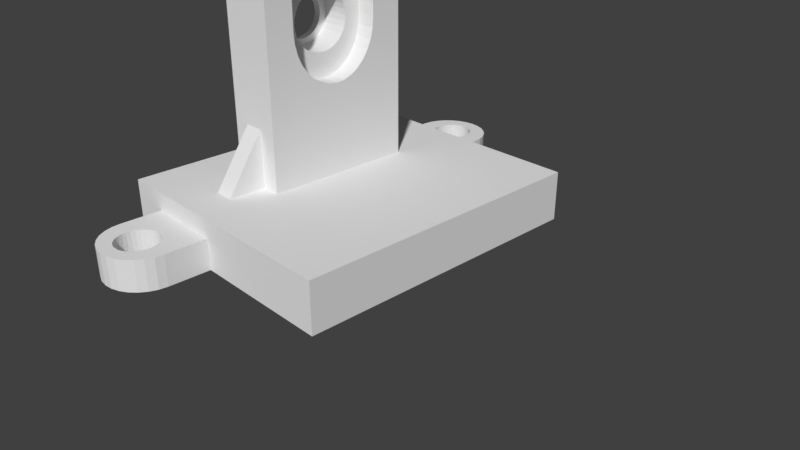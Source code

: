 # Source: 15.30.blend  (saved by Blender 2.79.0; exported with 4.5.12 LTS)
import bpy
from mathutils import Matrix  # noqa: F401  (used for matrix-valued properties, if any)

bpy.ops.wm.read_factory_settings(use_empty=True)
scene = bpy.context.scene
scene.name = 'Scene'

# ---- collections
col_collection_1 = bpy.data.collections.new('Collection 1'); scene.collection.children.link(col_collection_1)

# ---- materials (node trees are filled in below, after node groups)
mat_material = bpy.data.materials.new('Material')
mat_material.alpha_threshold = 0.0
mat_material.use_transparent_shadow = False
mat_material.roughness = 0.5
mat_material.line_color = (0.0, 0.0, 0.0, 1.0)

# ---- material node trees

# ---- world
world_world = bpy.data.worlds.new('World'); scene.world = world_world
world_world.color = (0.05088, 0.05088, 0.05088)
world_world.use_sun_shadow = False
world_world.sun_shadow_jitter_overblur = 0.0
world_world.cycles.sampling_method = 'MANUAL'

# ---- cameras
cam_camera = bpy.data.cameras.new('Camera')
cam_camera.clip_end = 100.0
cam_camera.lens = 35.0
cam_camera.sensor_width = 32.0
cam_camera.sensor_height = 18.0
cam_camera.ortho_scale = 7.314
cam_camera.dof.focus_distance = 0.0
cam_camera.dof.aperture_fstop = 128.0

# ---- meshes
me_cube = bpy.data.meshes.new('Cube')
me_cube.from_pydata([(-0.5618, 0.1852, 6.748), (-0.5625, 0.1814, 6.517), (-0.5633, 0.1703, 6.295), (-0.5639, 0.1522, 6.09), (-0.5645, 0.1279, 5.91), (-0.565, 0.09832, 5.763), (-0.5654, 0.06453, 5.654), (-0.5656, 0.02787, 5.586), (-0.5657, -0.01025, 5.563), (-0.5656, -0.04838, 5.586), (-0.5654, -0.08503, 5.654), (-0.565, -0.1188, 5.763), (-0.5645, -0.1484, 5.91), (-0.5639, -0.1727, 6.09), (-0.5633, -0.1908, 6.295), (-0.5625, -0.2019, 6.517), (-0.5618, -0.2057, 6.748), (-0.561, -0.2019, 6.979), (-0.5603, -0.1908, 7.201), (-0.5596, -0.1727, 7.406), (-0.559, -0.1484, 7.585), (-0.5586, -0.1188, 7.733), (-0.5582, -0.08503, 7.842), (-0.558, -0.04838, 7.91), (-0.5579, -0.01025, 7.932), (-0.558, 0.02787, 7.91), (-0.5582, 0.06453, 7.842), (-0.5586, 0.09832, 7.733), (-0.559, 0.1279, 7.585), (-0.5596, 0.1522, 7.406), (-0.5603, 0.1703, 7.201), (-0.561, 0.1814, 6.979), (-0.75, -0.875, -1.0), (-0.75, -1.0, -1.0), (-1.0, -1.0, -1.0), (-1.0, -0.875, -1.0), (-0.75, -0.75, -1.0), (-1.0, -0.75, -1.0), (-0.6112, -0.875, -1.0), (-0.6112, -1.0, -1.0), (-0.75, -1.0, -0.75), (-1.0, -1.0, -0.75), (-1.0, -0.875, -0.75), (-0.75, -0.5, -1.0), (-1.0, -0.5, -1.0), (-0.6112, -0.75, -1.0), (-1.0, -0.75, -0.75), (-0.5, -0.875, -1.0), (-0.5, -1.0, -1.0), (-0.5, -1.162, -1.0), (-0.5231, -1.164, -1.0), (-0.5475, -1.172, -1.0), (-0.57, -1.185, -1.0), (-0.5897, -1.203, -1.0), (-0.6059, -1.224, -1.0), (-0.6179, -1.248, -1.0), (-0.6254, -1.274, -1.0), (-0.6279, -1.302, -1.0), (-0.6254, -1.329, -1.0), (-0.6179, -1.355, -1.0), (-0.6059, -1.379, -1.0), (-0.5897, -1.4, -1.0), (-0.57, -1.418, -1.0), (-0.5475, -1.431, -1.0), (-0.5231, -1.439, -1.0), (-0.5, -1.441, -1.0), (-0.5, -1.529, -1.0), (-0.5, -1.529, -1.0), (-0.5556, -1.523, -1.0), (-0.6085, -1.504, -1.0), (-0.6559, -1.474, -1.0), (-0.6955, -1.434, -1.0), (-0.7252, -1.386, -1.0), (-0.7437, -1.333, -1.0), (-0.75, -1.276, -1.0), (-0.75, -1.276, -0.75), (-0.75, -1.0, -0.5), (-1.0, -1.0, -0.5), (-1.0, -0.875, -0.5), (-0.75, -0.25, -1.0), (-1.0, -0.25, -1.0), (-0.6112, -0.5, -1.0), (-1.0, -0.5, -0.75), (-0.5, -0.75, -1.0), (-1.0, -0.75, -0.5), (-0.4465, -0.875, -1.0), (-0.4465, -1.0, -1.0), (-0.3716, -1.0, -1.0), (-0.25, -1.0, -1.0), (-0.25, -1.276, -1.0), (-0.2563, -1.333, -1.0), (-0.2748, -1.386, -1.0), (-0.3045, -1.434, -1.0), (-0.3441, -1.474, -1.0), (-0.3915, -1.504, -1.0), (-0.4444, -1.523, -1.0), (-0.5, -1.529, -1.0), (-0.4978, -1.441, -1.0), (-0.4724, -1.439, -1.0), (-0.448, -1.431, -1.0), (-0.4255, -1.418, -1.0), (-0.4058, -1.4, -1.0), (-0.3896, -1.379, -1.0), (-0.3776, -1.355, -1.0), (-0.3702, -1.329, -1.0), (-0.3677, -1.302, -1.0), (-0.3702, -1.274, -1.0), (-0.3776, -1.248, -1.0), (-0.3896, -1.224, -1.0), (-0.4058, -1.203, -1.0), (-0.4255, -1.185, -1.0), (-0.448, -1.172, -1.0), (-0.4724, -1.164, -1.0), (-0.4978, -1.162, -1.0), (-0.5, -1.162, 0.25), (-0.5231, -1.164, 0.25), (-0.5475, -1.172, 0.25), (-0.57, -1.185, 0.25), (-0.5897, -1.203, 0.25), (-0.6059, -1.224, 0.25), (-0.6179, -1.248, 0.25), (-0.6254, -1.274, 0.25), (-0.6279, -1.302, 0.25), (-0.6254, -1.329, 0.25), (-0.6179, -1.355, 0.25), (-0.6059, -1.379, 0.25), (-0.5897, -1.4, 0.25), (-0.57, -1.418, 0.25), (-0.5475, -1.431, 0.25), (-0.5231, -1.439, 0.25), (-0.5, -1.529, -0.75), (-0.5556, -1.523, -0.75), (-0.5, -1.529, -0.75), (-0.6085, -1.504, -0.75), (-0.6559, -1.474, -0.75), (-0.6955, -1.434, -0.75), (-0.7252, -1.386, -0.75), (-0.7437, -1.333, -0.75), (-0.75, -1.276, -0.5), (-0.75, -1.0, -0.25), (-1.0, -1.0, -0.25), (-1.0, -0.875, -0.25), (-0.75, 2.533e-07, -1.0), (-1.0, 2.98e-07, -1.0), (-0.6112, -0.25, -1.0), (-1.0, -0.25, -0.75), (-0.5, -0.5, -1.0), (-1.0, -0.5, -0.5), (-0.4465, -0.75, -1.0), (-1.0, -0.75, -0.25), (-0.3716, -0.875, -1.0), (-0.25, -0.875, -1.0), (-0.25, -1.0, -0.75), (-0.25, -1.276, -0.75), (-0.2563, -1.333, -0.75), (-0.2748, -1.386, -0.75), (-0.3045, -1.434, -0.75), (-0.3441, -1.474, -0.75), (-0.3915, -1.504, -0.75), (-0.4444, -1.523, -0.75), (-0.5, -1.529, -0.75), (-0.4978, -1.441, 0.25), (-0.4724, -1.439, 0.25), (-0.448, -1.431, 0.25), (-0.4255, -1.418, 0.25), (-0.4058, -1.4, 0.25), (-0.3896, -1.379, 0.25), (-0.3776, -1.355, 0.25), (-0.3702, -1.329, 0.25), (-0.3677, -1.302, 0.25), (-0.3702, -1.274, 0.25), (-0.3776, -1.248, 0.25), (-0.3896, -1.224, 0.25), (-0.4058, -1.203, 0.25), (-0.4255, -1.185, 0.25), (-0.448, -1.172, 0.25), (-0.4724, -1.164, 0.25), (-0.4978, -1.162, 0.25), (-0.5, -1.0, 0.25), (-0.6112, -1.0, 0.25), (-0.75, -1.0, 0.25), (-0.75, -1.276, 0.25), (-0.7437, -1.333, 0.25), (-0.7252, -1.386, 0.25), (-0.6955, -1.434, 0.25), (-0.6559, -1.474, 0.25), (-0.6085, -1.504, 0.25), (-0.5556, -1.523, 0.25), (-0.5, -1.529, 0.25), (-0.5, -1.529, 0.25), (-0.5, -1.441, 0.25), (-0.5556, -1.523, -0.5), (-0.5, -1.529, -0.5), (-0.6085, -1.504, -0.5), (-0.6559, -1.474, -0.5), (-0.6955, -1.434, -0.5), (-0.7252, -1.386, -0.5), (-0.7437, -1.333, -0.5), (-0.75, -1.276, -0.25), (-0.75, -1.0, 0.0), (-1.0, -1.0, 0.0), (-1.0, -0.875, 0.0), (-0.75, 0.25, -1.0), (-1.0, 0.25, -1.0), (-0.6112, 2.285e-07, -1.0), (-1.0, 2.831e-07, -0.75), (-0.5, -0.25, -1.0), (-1.0, -0.25, -0.5), (-0.4465, -0.5, -1.0), (-1.0, -0.5, -0.25), (-0.3716, -0.75, -1.0), (-1.0, -0.75, 0.0), (-0.25, -0.75, -1.0), (7.451e-09, -0.875, -1.0), (0.0, -1.0, -1.0), (-7.451e-08, -1.0, -0.75), (-0.25, -1.0, -0.5), (-0.25, -1.276, -0.5), (-0.2563, -1.333, -0.5), (-0.2748, -1.386, -0.5), (-0.3045, -1.434, -0.5), (-0.3441, -1.474, -0.5), (-0.3915, -1.504, -0.5), (-0.4444, -1.523, -0.5), (-0.5, -1.529, -0.5), (-0.25, -1.0, 0.25), (-0.3716, -1.0, 0.25), (-0.4465, -1.0, 0.25), (-0.5, -1.529, 0.25), (-0.4444, -1.523, 0.25), (-0.3915, -1.504, 0.25), (-0.3441, -1.474, 0.25), (-0.3045, -1.434, 0.25), (-0.2748, -1.386, 0.25), (-0.2563, -1.333, 0.25), (-0.25, -1.276, 0.25), (-0.5, -1.0, 0.5), (-0.6112, -1.0, 0.5), (-0.75, -1.0, 0.5), (-0.75, -1.276, 0.0), (-0.7437, -1.333, 0.0), (-0.7252, -1.386, 0.0), (-0.6955, -1.434, 0.0), (-0.6559, -1.474, 0.0), (-0.6085, -1.504, 0.0), (-0.5556, -1.523, 0.0), (-0.5, -1.529, 0.0), (-0.5, -1.529, 0.0), (-0.5, -1.529, -0.5), (-0.5556, -1.523, -0.25), (-0.5, -1.529, -0.25), (-0.6085, -1.504, -0.25), (-0.6559, -1.474, -0.25), (-0.6955, -1.434, -0.25), (-0.7252, -1.386, -0.25), (-0.7437, -1.333, -0.25), (-1.0, -1.0, 0.25), (-1.0, -0.875, 0.25), (-0.75, 0.5, -1.0), (-1.0, 0.5, -1.0), (-0.6112, 0.25, -1.0), (-1.0, 0.25, -0.75), (-0.5, 2.086e-07, -1.0), (-1.0, 2.682e-07, -0.5), (-0.4465, -0.25, -1.0), (-1.0, -0.25, -0.25), (-0.3716, -0.5, -1.0), (-1.0, -0.5, 0.0), (-1.0, -0.75, 0.25), (-0.25, -0.5, -1.0), (1.49e-08, -0.75, -1.0), (0.25, -0.875, -1.0), (0.25, -1.0, -1.0), (0.25, -1.0, -0.75), (-1.49e-07, -1.0, -0.5), (-0.25, -1.0, -0.25), (-0.25, -1.276, -0.25), (-0.2563, -1.333, -0.25), (-0.2748, -1.386, -0.25), (-0.3045, -1.434, -0.25), (-0.3441, -1.474, -0.25), (-0.3915, -1.504, -0.25), (-0.4444, -1.523, -0.25), (-0.5, -1.529, -0.25), (-0.25, -1.0, 0.0), (-0.25, -1.276, 0.0), (-0.25, -1.0, 0.5), (-0.3716, -1.0, 0.5), (-0.4465, -1.0, 0.5), (-0.5, -1.529, 0.0), (-0.4444, -1.523, 0.0), (-0.3915, -1.504, 0.0), (-0.3441, -1.474, 0.0), (-0.3045, -1.434, 0.0), (-0.2748, -1.386, 0.0), (-0.2563, -1.333, 0.0), (-0.5, -1.0, 0.75), (-0.6112, -1.0, 0.75), (-0.75, -1.0, 0.75), (-1.0, -1.0, 0.5), (-0.5, -1.529, -0.25), (-1.0, -0.875, 0.5), (-0.75, 0.75, -1.0), (-1.0, 0.75, -1.0), (-0.6112, 0.5, -1.0), (-1.0, 0.5, -0.75), (-0.5, 0.25, -1.0), (-1.0, 0.25, -0.5), (-0.4465, 1.991e-07, -1.0), (-1.0, 2.533e-07, -0.25), (-0.3716, -0.25, -1.0), (-1.0, -0.25, 0.0), (-1.0, -0.5, 0.25), (-1.0, -0.75, 0.5), (-0.25, -0.25, -1.0), (2.98e-08, -0.5, -1.0), (0.25, -0.75, -1.0), (0.5, -0.875, -1.0), (0.5, -1.0, -1.0), (0.5, -1.0, -0.75), (0.25, -1.0, -0.5), (-2.235e-07, -1.0, -0.25), (-2.98e-07, -1.0, 0.0), (-3.576e-07, -1.0, 0.25), (-4.172e-07, -1.0, 0.5), (-0.25, -1.0, 0.75), (-0.3716, -1.0, 0.75), (-0.4465, -1.0, 0.75), (-0.5, -1.0, 1.0), (-0.6112, -1.0, 1.0), (-0.75, -1.0, 1.0), (-1.0, -1.0, 0.75), (-1.0, -0.875, 0.75), (-0.75, 1.0, -1.0), (-1.0, 1.0, -1.0), (-0.6112, 0.75, -1.0), (-1.0, 0.75, -0.75), (-0.5, 0.5, -1.0), (-1.0, 0.5, -0.5), (-0.4465, 0.25, -1.0), (-1.0, 0.25, -0.25), (-0.3716, 1.857e-07, -1.0), (-1.0, 2.384e-07, 0.0), (-1.0, -0.25, 0.25), (-1.0, -0.5, 0.5), (-1.0, -0.75, 0.75), (-0.25, 1.639e-07, -1.0), (4.47e-08, -0.25, -1.0), (0.25, -0.5, -1.0), (0.5, -0.75, -1.0), (0.6068, -0.875, -1.0), (0.6068, -1.0, -1.0), (0.6068, -1.0, -0.75), (0.5, -1.0, -0.5), (0.25, -1.0, -0.25), (0.25, -1.0, 0.0), (0.25, -1.0, 0.25), (0.25, -1.0, 0.5), (-4.768e-07, -1.0, 0.75), (-0.25, -1.0, 1.0), (-0.3716, -1.0, 1.0), (-0.4465, -1.0, 1.0), (-0.5, -0.875, 1.0), (-0.6112, -0.875, 1.0), (-0.75, -0.875, 1.0), (-1.0, -1.0, 1.0), (-1.0, -0.875, 1.0), (-0.75, 1.0, -0.75), (-1.0, 1.0, -0.75), (-0.6112, 1.0, -1.0), (-0.5, 0.75, -1.0), (-1.0, 0.75, -0.5), (-0.4465, 0.5, -1.0), (-1.0, 0.5, -0.25), (-0.3716, 0.25, -1.0), (-1.0, 0.25, 0.0), (-1.0, 2.235e-07, 0.25), (-1.0, -0.25, 0.5), (-1.0, -0.5, 0.75), (-1.0, -0.75, 1.0), (-0.25, 0.25, -1.0), (5.96e-08, 1.192e-07, -1.0), (0.25, -0.25, -1.0), (0.5, -0.5, -1.0), (0.6068, -0.75, -1.0), (0.6683, -0.875, -1.0), (0.6683, -1.0, -1.0), (0.6683, -1.0, -0.75), (0.6068, -1.0, -0.5), (0.5, -1.0, -0.25), (0.5, -1.0, 0.0), (0.5, -1.0, 0.25), (0.5, -1.0, 0.5), (0.25, -1.0, 0.75), (-5.364e-07, -1.0, 1.0), (-0.25, -0.875, 1.0), (-0.3716, -0.875, 1.0), (-0.4465, -0.875, 1.0), (-0.5, -0.75, 1.0), (-0.6112, -0.75, 1.0), (-0.75, -0.75, 1.0), (-0.75, 1.0, -0.5), (-1.0, 1.0, -0.5), (-0.6112, 1.0, -0.75), (-0.5, 1.0, -1.0), (-0.4465, 0.75, -1.0), (-1.0, 0.75, -0.25), (-0.3716, 0.5, -1.0), (-1.0, 0.5, 0.0), (-1.0, 0.25, 0.25), (-1.0, 2.086e-07, 0.5), (-1.0, -0.25, 0.75), (-1.0, -0.5, 1.0), (-0.25, 0.5, -1.0), (8.941e-08, 0.25, -1.0), (0.25, 7.451e-08, -1.0), (0.5, -0.25, -1.0), (0.6068, -0.5, -1.0), (0.6683, -0.75, -1.0), (0.6683, -0.875, -0.75), (0.6683, -1.0, -0.5), (0.6068, -1.0, -0.25), (0.6068, -1.0, 0.0), (0.6068, -1.0, 0.25), (0.6068, -1.0, 0.5), (0.5, -1.0, 0.75), (0.25, -1.0, 1.0), (-4.88e-07, -0.875, 1.0), (-0.25, -0.75, 1.0), (-0.3716, -0.75, 1.0), (-0.4465, -0.75, 1.0), (-0.5, -0.5, 1.0), (-0.6112, -0.5, 1.0), (-0.75, -0.5, 1.0), (-0.75, 1.0, -0.25), (-1.0, 1.0, -0.25), (-0.6112, 1.0, -0.5), (-0.5, 1.0, -0.75), (-0.4465, 1.0, -1.0), (-0.3716, 0.75, -1.0), (-1.0, 0.75, 0.0), (-1.0, 0.5, 0.25), (-1.0, 0.25, 0.5), (-1.0, 1.937e-07, 0.75), (-1.0, -0.25, 1.0), (-0.25, 0.75, -1.0), (1.192e-07, 0.5, -1.0), (0.25, 0.25, -1.0), (0.5, 2.98e-08, -1.0), (0.6068, -0.25, -1.0), (0.6683, -0.5, -1.0), (0.6683, -0.75, -0.75), (0.6683, -0.875, -0.5), (0.6683, -1.0, -0.25), (0.6683, -1.0, 0.0), (0.6683, -1.0, 0.25), (0.6683, -1.0, 0.5), (0.6068, -1.0, 0.75), (0.5, -1.0, 1.0), (0.25, -0.875, 1.0), (-4.396e-07, -0.75, 1.0), (-0.25, -0.5, 1.0), (-0.3716, -0.5, 1.0), (-0.3716, -0.75, 1.003), (-0.4465, -0.75, 1.003), (-0.5, -0.75, 1.003), (-0.5, -0.5, 3.286), (-0.6112, -0.5, 3.286), (-0.6112, -0.25, 1.0), (-0.75, -0.25, 1.0), (-0.75, 1.0, 0.0), (-1.0, 1.0, 0.0), (-0.6112, 1.0, -0.25), (-0.5, 1.0, -0.5), (-0.4465, 1.0, -0.75), (-0.3716, 1.0, -1.0), (-1.0, 0.75, 0.25), (-1.0, 0.5, 0.5), (-1.0, 0.25, 0.75), (-1.0, 1.788e-07, 1.0), (-0.25, 1.0, -1.0), (1.49e-07, 0.75, -1.0), (0.25, 0.5, -1.0), (0.5, 0.25, -1.0), (0.6068, -1.49e-08, -1.0), (0.6683, -0.25, -1.0), (0.6683, -0.5, -0.75), (0.6683, -0.75, -0.5), (0.6683, -0.875, -0.25), (0.6683, -0.875, 0.0), (0.6683, -0.875, 0.25), (0.6683, -0.875, 0.5), (0.6683, -1.0, 0.75), (0.6068, -1.0, 1.0), (0.5, -0.875, 1.0), (0.25, -0.75, 1.0), (-3.427e-07, -0.5, 1.0), (-0.25, -0.5, 3.286), (-0.3716, -0.5, 3.286), (-0.4465, -0.5, 3.286), (-0.6112, -0.25, 3.286), (-0.5, -0.5, 9.782), (-0.6112, -0.5, 9.782), (-0.6112, 3.977e-08, 1.0), (-0.75, 8.941e-08, 1.0), (-0.75, 1.0, 0.25), (-1.0, 1.0, 0.25), (-0.6112, 1.0, 0.0), (-0.5, 1.0, -0.25), (-0.4465, 1.0, -0.5), (-0.3716, 1.0, -0.75), (-1.0, 0.75, 0.5), (-1.0, 0.5, 0.75), (-1.0, 0.25, 1.0), (-0.25, 1.0, -0.75), (1.788e-07, 1.0, -1.0), (0.25, 0.75, -1.0), (0.5, 0.5, -1.0), (0.6068, 0.25, -1.0), (0.6683, -5.96e-08, -1.0), (0.6683, -0.25, -0.75), (0.6683, -0.5, -0.5), (0.6683, -0.75, -0.25), (0.6683, -0.75, 0.0), (0.6683, -0.75, 0.25), (0.6683, -0.75, 0.5), (0.6683, -0.875, 0.75), (0.6683, -1.0, 1.0), (0.6068, -0.875, 1.0), (0.5, -0.75, 1.0), (0.25, -0.5, 1.0), (-2.459e-07, -0.25, 1.0), (-0.25, -0.25, 1.0), (-0.25, -0.25, 3.286), (-0.25, -0.5, 9.782), (-0.3716, -0.5, 9.782), (-0.4465, -0.5, 9.782), (-0.6112, 3.977e-08, 3.286), (-0.6112, -0.25, 9.782), (-0.5, -0.25, 9.782), (-0.6112, 0.25, 1.0), (-0.75, 0.25, 1.0), (-0.75, 1.0, 0.5), (-1.0, 1.0, 0.5), (-0.6112, 1.0, 0.25), (-0.5, 1.0, 0.0), (-0.4465, 1.0, -0.25), (-0.3716, 1.0, -0.5), (-1.0, 0.75, 0.75), (-1.0, 0.5, 1.0), (-0.25, 1.0, -0.5), (1.937e-07, 1.0, -0.75), (0.25, 1.0, -1.0), (0.5, 0.75, -1.0), (0.6068, 0.5, -1.0), (0.6683, 0.25, -1.0), (0.6683, -1.192e-07, -0.75), (0.6683, -0.25, -0.5), (0.6683, -0.5, -0.25), (0.6683, -0.5, 0.0), (0.6683, -0.5, 0.25), (0.6683, -0.5, 0.5), (0.6683, -0.75, 0.75), (0.6683, -0.875, 1.0), (0.6068, -0.75, 1.0), (0.5, -0.5, 1.0), (0.25, -0.25, 1.0), (-1.49e-07, -1.788e-07, 1.0), (-0.25, -8.941e-08, 1.0), (-0.25, -8.941e-08, 3.286), (-0.25, -0.25, 5.415), (-0.25, -0.2622, 5.521), (-0.25, -0.2901, 5.893), (-0.25, -0.3073, 6.297), (-0.25, -0.3131, 6.718), (-0.25, -0.3131, 6.718), (-0.25, -0.3131, 6.718), (-0.25, -0.3131, 9.782), (-0.3716, -0.3131, 9.782), (-0.3792, -0.25, 9.782), (-0.4465, -0.25, 9.782), (-0.3792, -0.3131, 9.782), (-0.6112, 0.25, 3.286), (-0.6112, 3.977e-08, 9.782), (-0.5, 0.0, 9.782), (-0.6112, 0.5, 1.0), (-0.75, 0.5, 1.0), (-0.75, 1.0, 0.75), (-1.0, 1.0, 0.75), (-0.6112, 1.0, 0.5), (-0.5, 1.0, 0.25), (-0.4465, 1.0, 0.0), (-0.3716, 1.0, -0.25), (-1.0, 0.75, 1.0), (-0.25, 1.0, -0.25), (2.086e-07, 1.0, -0.5), (0.25, 1.0, -0.75), (0.5, 1.0, -1.0), (0.6068, 0.75, -1.0), (0.6683, 0.5, -1.0), (0.6683, 0.25, -0.75), (0.6683, -1.788e-07, -0.5), (0.6683, -0.25, -0.25), (0.6683, -0.25, 0.0), (0.6683, -0.25, 0.25), (0.6683, -0.25, 0.5), (0.6683, -0.5, 0.75), (0.6683, -0.75, 1.0), (0.6068, -0.5, 1.0), (0.5, -0.25, 1.0), (0.25, -2.682e-07, 1.0), (-5.215e-08, 0.25, 1.0), (-0.25, 0.25, 1.0), (-0.25, 0.25, 3.286), (-0.25, -8.941e-08, 4.57), (-0.25, -0.01028, 4.563), (-0.25, -0.01096, 4.563), (-0.25, -0.0699, 4.604), (-0.25, -0.1266, 4.727), (-0.25, -0.1788, 4.926), (-0.25, -0.2246, 5.194), (-0.3792, -4.321e-08, 9.782), (-0.4465, -1.912e-08, 9.782), (-0.6112, 0.5, 3.286), (-0.6112, 0.25, 9.782), (-0.5, 0.25, 9.782), (-0.6112, 0.75, 1.0), (-0.75, 0.75, 1.0), (-0.75, 1.0, 1.0), (-1.0, 1.0, 1.0), (-0.6112, 1.0, 0.75), (-0.5, 1.0, 0.5), (-0.4465, 1.0, 0.25), (-0.3716, 1.0, 0.0), (-0.25, 1.0, 0.0), (2.235e-07, 1.0, -0.25), (0.25, 1.0, -0.5), (0.5, 1.0, -0.75), (0.6068, 1.0, -1.0), (0.6683, 0.75, -1.0), (0.6683, 0.5, -0.75), (0.6683, 0.25, -0.5), (0.6683, -2.384e-07, -0.25), (0.6683, -2.98e-07, 0.0), (0.6683, -3.576e-07, 0.25), (0.6683, -4.172e-07, 0.5), (0.6683, -0.25, 0.75), (0.6683, -0.5, 1.0), (0.6068, -0.25, 1.0), (0.5, -3.576e-07, 1.0), (0.25, 0.25, 1.0), (4.47e-08, 0.5, 1.0), (-0.25, 0.5, 1.0), (-0.25, 0.5, 3.286), (-0.25, 0.25, 5.642), (-0.25, 0.2409, 5.521), (-0.25, 0.2033, 5.194), (-0.25, 0.1576, 4.926), (-0.25, 0.1053, 4.727), (-0.25, 0.04865, 4.604), (-0.3792, 0.25, 9.782), (-0.4465, 0.25, 9.782), (-0.5, 0.5, 1.0), (-0.5, 0.5, 3.286), (-0.6112, 0.5, 9.782), (-0.5, 0.5, 9.782), (-0.5, 0.75, 1.0), (-0.6112, 1.0, 1.0), (-0.5, 1.0, 0.75), (-0.4465, 1.0, 0.5), (-0.3716, 1.0, 0.25), (-0.25, 1.0, 0.25), (2.384e-07, 1.0, 0.0), (0.25, 1.0, -0.25), (0.5, 1.0, -0.5), (0.6068, 1.0, -0.75), (0.6683, 1.0, -1.0), (0.6683, 0.75, -0.75), (0.6683, 0.5, -0.5), (0.6683, 0.25, -0.25), (0.6683, 0.25, 0.0), (0.6683, 0.25, 0.25), (0.6683, 0.25, 0.5), (0.6683, -4.768e-07, 0.75), (0.6683, -0.25, 1.0), (0.6068, -4.47e-07, 1.0), (0.5, 0.25, 1.0), (0.25, 0.5, 1.0), (1.416e-07, 0.75, 1.0), (-0.25, 0.75, 1.0), (-0.3716, 0.5, 1.0), (-0.3716, 0.5, 3.286), (-0.25, 0.5, 9.782), (-0.25, 0.2918, 9.782), (-0.25, 0.2918, 6.718), (-0.25, 0.2918, 6.718), (-0.25, 0.2918, 6.718), (-0.25, 0.286, 6.297), (-0.25, 0.2688, 5.893), (-0.3716, 0.5, 9.782), (-0.4465, 0.5, 9.782), (-0.3792, 0.2918, 9.782), (-0.3716, 0.2918, 9.782), (-0.4465, 0.5, 1.0), (-0.4465, 0.5, 3.286), (-0.4465, 0.75, 1.0), (-0.5, 1.0, 1.0), (-0.4465, 1.0, 0.75), (-0.3716, 1.0, 0.5), (-0.25, 1.0, 0.5), (2.384e-07, 1.0, 0.25), (0.25, 1.0, 0.0), (0.5, 1.0, -0.25), (0.6068, 1.0, -0.5), (0.6683, 1.0, -0.75), (0.6683, 0.75, -0.5), (0.6683, 0.5, -0.25), (0.6683, 0.5, 0.0), (0.6683, 0.5, 0.25), (0.6683, 0.5, 0.5), (0.6683, 0.25, 0.75), (0.6683, -5.364e-07, 1.0), (0.6068, 0.25, 1.0), (0.5, 0.5, 1.0), (0.25, 0.75, 1.0), (2.384e-07, 1.0, 1.0), (-0.25, 1.0, 1.0), (-0.3716, 0.75, 1.0), (-0.4465, 1.0, 1.0), (-0.3716, 1.0, 0.75), (-0.25, 1.0, 0.75), (2.384e-07, 1.0, 0.5), (0.25, 1.0, 0.25), (0.5, 1.0, 0.0), (0.6068, 1.0, -0.25), (0.6683, 1.0, -0.5), (0.6683, 0.75, -0.25), (0.6683, 0.75, 0.0), (0.6683, 0.75, 0.25), (0.6683, 0.75, 0.5), (0.6683, 0.5, 0.75), (0.6683, 0.25, 1.0), (0.6068, 0.5, 1.0), (0.5, 0.75, 1.0), (0.25, 1.0, 1.0), (2.384e-07, 1.0, 0.75), (-0.3716, 1.0, 1.0), (0.25, 1.0, 0.5), (0.5, 1.0, 0.25), (0.6068, 1.0, 0.0), (0.6683, 1.0, -0.25), (0.6683, 1.0, 0.0), (0.6683, 1.0, 0.25), (0.6683, 1.0, 0.5), (0.6683, 0.75, 0.75), (0.6683, 0.5, 1.0), (0.6068, 0.75, 1.0), (0.5, 1.0, 1.0), (0.25, 1.0, 0.75), (0.5, 1.0, 0.5), (0.6068, 1.0, 0.25), (0.6068, 1.0, 0.5), (0.6683, 1.0, 0.75), (0.6683, 0.75, 1.0), (0.6068, 1.0, 1.0), (0.5, 1.0, 0.75), (0.6068, 1.0, 0.75), (0.6683, 1.0, 1.0), (-0.2484, 0.9962, -1.0), (-0.4984, 0.9962, -1.0), (-0.4984, 1.158, -1.0), (-0.4753, 1.161, -1.0), (-0.4509, 1.169, -1.0), (-0.4284, 1.181, -1.0), (-0.4087, 1.199, -1.0), (-0.3925, 1.22, -1.0), (-0.3805, 1.244, -1.0), (-0.3731, 1.27, -1.0), (-0.3706, 1.298, -1.0), (-0.3731, 1.325, -1.0), (-0.3805, 1.351, -1.0), (-0.3925, 1.375, -1.0), (-0.4087, 1.397, -1.0), (-0.4284, 1.414, -1.0), (-0.4509, 1.427, -1.0), (-0.4753, 1.435, -1.0), (-0.4984, 1.437, -1.0), (-0.4984, 1.526, -1.0), (-0.4984, 1.526, -1.0), (-0.4428, 1.519, -1.0), (-0.39, 1.501, -1.0), (-0.3426, 1.47, -1.0), (-0.303, 1.43, -1.0), (-0.2732, 1.382, -1.0), (-0.2547, 1.329, -1.0), (-0.2484, 1.272, -1.0), (-0.2484, 0.9962, -0.75), (-0.2484, 1.272, -0.75), (-0.7484, 0.9962, -1.0), (-0.7484, 1.272, -1.0), (-0.7422, 1.329, -1.0), (-0.7237, 1.382, -1.0), (-0.6939, 1.43, -1.0), (-0.6543, 1.47, -1.0), (-0.6069, 1.501, -1.0), (-0.5541, 1.519, -1.0), (-0.4984, 1.526, -1.0), (-0.5007, 1.438, -1.0), (-0.5261, 1.435, -1.0), (-0.5505, 1.427, -1.0), (-0.573, 1.414, -1.0), (-0.5927, 1.397, -1.0), (-0.6089, 1.375, -1.0), (-0.6209, 1.351, -1.0), (-0.6283, 1.325, -1.0), (-0.6308, 1.298, -1.0), (-0.6283, 1.27, -1.0), (-0.6209, 1.244, -1.0), (-0.6089, 1.22, -1.0), (-0.5927, 1.199, -1.0), (-0.573, 1.181, -1.0), (-0.5505, 1.169, -1.0), (-0.5261, 1.161, -1.0), (-0.5007, 1.158, -1.0), (-0.4984, 1.158, 0.25), (-0.4753, 1.161, 0.25), (-0.4509, 1.169, 0.25), (-0.4284, 1.181, 0.25), (-0.4087, 1.199, 0.25), (-0.3925, 1.22, 0.25), (-0.3805, 1.244, 0.25), (-0.3731, 1.27, 0.25), (-0.3706, 1.298, 0.25), (-0.3731, 1.325, 0.25), (-0.3805, 1.351, 0.25), (-0.3925, 1.375, 0.25), (-0.4087, 1.397, 0.25), (-0.4284, 1.414, 0.25), (-0.4509, 1.427, 0.25), (-0.4753, 1.435, 0.25), (-0.4984, 1.526, -0.75), (-0.4428, 1.519, -0.75), (-0.4984, 1.526, -0.75), (-0.39, 1.501, -0.75), (-0.3426, 1.47, -0.75), (-0.303, 1.43, -0.75), (-0.2732, 1.382, -0.75), (-0.2547, 1.329, -0.75), (-0.2484, 0.9962, -0.5), (-0.2484, 1.272, -0.5), (-0.7484, 0.9962, -0.75), (-0.7484, 1.272, -0.75), (-0.7422, 1.329, -0.75), (-0.7237, 1.382, -0.75), (-0.6939, 1.43, -0.75), (-0.6543, 1.47, -0.75), (-0.6069, 1.501, -0.75), (-0.5541, 1.519, -0.75), (-0.4984, 1.526, -0.75), (-0.5007, 1.438, 0.25), (-0.5261, 1.435, 0.25), (-0.5505, 1.427, 0.25), (-0.573, 1.414, 0.25), (-0.5927, 1.397, 0.25), (-0.6089, 1.375, 0.25), (-0.6209, 1.351, 0.25), (-0.6283, 1.325, 0.25), (-0.6308, 1.298, 0.25), (-0.6283, 1.27, 0.25), (-0.6209, 1.244, 0.25), (-0.6089, 1.22, 0.25), (-0.5927, 1.199, 0.25), (-0.573, 1.181, 0.25), (-0.5505, 1.169, 0.25), (-0.5261, 1.161, 0.25), (-0.5007, 1.158, 0.25), (-0.4984, 0.9962, 0.25), (-0.2484, 0.9962, 0.25), (-0.2484, 1.272, 0.25), (-0.2547, 1.329, 0.25), (-0.2732, 1.382, 0.25), (-0.303, 1.43, 0.25), (-0.3426, 1.47, 0.25), (-0.39, 1.501, 0.25), (-0.4428, 1.519, 0.25), (-0.4984, 1.526, 0.25), (-0.4984, 1.526, 0.25), (-0.4984, 1.437, 0.25), (-0.4428, 1.519, -0.5), (-0.4984, 1.526, -0.5), (-0.39, 1.501, -0.5), (-0.3426, 1.47, -0.5), (-0.303, 1.43, -0.5), (-0.2732, 1.382, -0.5), (-0.2547, 1.329, -0.5), (-0.2484, 0.9962, -0.25), (-0.2484, 1.272, -0.25), (-0.7484, 0.9962, -0.5), (-0.7484, 1.272, -0.5), (-0.7422, 1.329, -0.5), (-0.7237, 1.382, -0.5), (-0.6939, 1.43, -0.5), (-0.6543, 1.47, -0.5), (-0.6069, 1.501, -0.5), (-0.5541, 1.519, -0.5), (-0.4984, 1.526, -0.5), (-0.7484, 0.9962, 0.25), (-0.4984, 1.526, 0.25), (-0.5541, 1.519, 0.25), (-0.6069, 1.501, 0.25), (-0.6543, 1.47, 0.25), (-0.6939, 1.43, 0.25), (-0.7237, 1.382, 0.25), (-0.7422, 1.329, 0.25), (-0.7484, 1.272, 0.25), (-0.2484, 0.9962, 0.0), (-0.2484, 1.272, 0.0), (-0.2547, 1.329, 0.0), (-0.2732, 1.382, 0.0), (-0.303, 1.43, 0.0), (-0.3426, 1.47, 0.0), (-0.39, 1.501, 0.0), (-0.4428, 1.519, 0.0), (-0.4984, 1.526, 0.0), (-0.4984, 1.526, 0.0), (-0.4984, 1.526, -0.5), (-0.4428, 1.519, -0.25), (-0.4984, 1.526, -0.25), (-0.39, 1.501, -0.25), (-0.3426, 1.47, -0.25), (-0.303, 1.43, -0.25), (-0.2732, 1.382, -0.25), (-0.2547, 1.329, -0.25), (-0.7484, 0.9962, -0.25), (-0.7484, 1.272, -0.25), (-0.7422, 1.329, -0.25), (-0.7237, 1.382, -0.25), (-0.6939, 1.43, -0.25), (-0.6543, 1.47, -0.25), (-0.6069, 1.501, -0.25), (-0.5541, 1.519, -0.25), (-0.4984, 1.526, -0.25), (-0.7484, 0.9962, 0.0), (-0.7484, 1.272, 0.0), (-0.4984, 1.526, 0.0), (-0.5541, 1.519, 0.0), (-0.6069, 1.501, 0.0), (-0.6543, 1.47, 0.0), (-0.6939, 1.43, 0.0), (-0.7237, 1.382, 0.0), (-0.7422, 1.329, 0.0), (-0.4984, 1.526, -0.25), (-0.3792, -0.3131, 6.718), (-0.3792, 0.2918, 6.718), (-0.3792, -0.01096, 4.563), (-0.3792, -0.01028, 4.563), (-0.3792, 0.04865, 4.604), (-0.3792, 0.1053, 4.727), (-0.3792, 0.1576, 4.926), (-0.3792, 0.2033, 5.194), (-0.3792, 0.2409, 5.521), (-0.3792, 0.2688, 5.893), (-0.3792, 0.286, 6.297), (-0.3792, 0.2918, 6.718), (-0.3792, -0.3131, 6.718), (-0.3792, -0.3073, 6.297), (-0.3792, -0.2901, 5.893), (-0.3792, -0.2622, 5.521), (-0.3792, -0.2246, 5.194), (-0.3792, -0.1788, 4.926), (-0.3792, -0.1266, 4.727), (-0.3792, -0.0699, 4.604), (-0.3792, -0.2019, 6.956), (-0.3792, 0.1814, 6.956), (-0.3792, 0.1852, 6.724), (-0.3792, -0.2057, 6.724), (-0.3792, -0.2056, 6.718), (-0.3792, -0.2019, 6.493), (-0.3792, 0.1851, 6.718), (-0.3792, 0.1814, 6.493), (-0.3792, -0.1908, 6.271), (-0.3792, 0.1703, 6.271), (-0.3792, -0.1727, 6.066), (-0.3792, 0.1522, 6.066), (-0.3792, -0.1484, 5.886), (-0.3792, 0.1279, 5.886), (-0.3792, -0.1188, 5.739), (-0.3792, 0.09832, 5.739), (-0.3792, -0.08503, 5.63), (-0.3792, 0.06453, 5.63), (-0.3792, -0.04838, 5.562), (-0.3792, 0.02787, 5.562), (-0.3792, -0.01025, 5.539), (-0.3792, -0.1727, 7.383), (-0.3792, 0.1522, 7.383), (-0.3792, 0.1703, 7.178), (-0.3792, -0.1908, 7.178), (-0.3792, 0.1279, 7.562), (-0.3792, -0.1188, 7.71), (-0.3792, 0.09832, 7.71), (-0.3792, -0.1484, 7.562), (-0.3792, 0.06453, 7.819), (-0.3792, -0.08503, 7.819), (-0.3792, 0.02787, 7.887), (-0.3792, -0.04838, 7.887), (-0.3792, -0.01025, 7.909), (-0.6112, -0.1533, 6.891), (-0.5613, -0.1533, 6.884), (-0.6112, 0.1328, 6.891), (-0.5613, 0.1328, 6.884), (-0.6112, 0.1356, 6.718), (-0.5619, 0.1356, 6.712), (-0.6112, -0.1561, 6.718), (-0.5619, -0.1561, 6.712), (-0.6112, -0.1533, 6.546), (-0.5625, -0.1533, 6.539), (-0.6112, 0.1328, 6.546), (-0.5625, 0.1328, 6.539), (-0.6112, -0.145, 6.38), (-0.563, -0.145, 6.374), (-0.6112, 0.1245, 6.38), (-0.563, 0.1245, 6.374), (-0.6112, -0.1315, 6.227), (-0.5635, -0.1315, 6.221), (-0.6112, 0.111, 6.227), (-0.5635, 0.111, 6.221), (-0.6112, -0.1134, 6.093), (-0.5639, -0.1134, 6.087), (-0.6112, 0.09288, 6.093), (-0.5639, 0.09288, 6.087), (-0.6112, -0.09128, 5.983), (-0.5643, -0.09128, 5.977), (-0.6112, 0.07077, 5.983), (-0.5643, 0.07077, 5.977), (-0.6112, 0.04556, 5.901), (-0.5646, 0.04556, 5.895), (-0.6112, -0.06606, 5.901), (-0.5646, -0.06606, 5.895), (-0.6112, -0.0387, 5.851), (-0.5647, -0.0387, 5.845), (-0.6112, 0.0182, 5.851), (-0.5647, 0.0182, 5.845), (-0.6112, -0.01025, 5.834), (-0.6112, 3.977e-08, 5.84), (-0.5648, -0.01025, 5.828), (-0.6112, -0.145, 7.057), (-0.5608, -0.145, 7.05), (-0.6112, 0.111, 7.209), (-0.5603, 0.111, 7.203), (-0.6112, 0.1245, 7.057), (-0.5608, 0.1245, 7.05), (-0.6112, 0.09288, 7.343), (-0.5599, 0.09288, 7.337), (-0.6112, -0.1315, 7.209), (-0.5603, -0.1315, 7.203), (-0.6112, -0.1134, 7.344), (-0.5599, -0.1134, 7.337), (-0.6112, -0.09128, 7.453), (-0.5595, -0.09128, 7.447), (-0.6112, 0.07077, 7.453), (-0.5595, 0.07077, 7.447), (-0.6112, 0.0182, 7.586), (-0.5591, 0.0182, 7.579), (-0.6112, 0.04556, 7.535), (-0.5592, 0.04556, 7.528), (-0.6112, -0.06606, 7.535), (-0.5592, -0.06606, 7.528), (-0.6112, -0.0387, 7.586), (-0.5591, -0.0387, 7.579), (-0.6112, -0.01025, 7.603), (-0.559, -0.01025, 7.596), (-0.6112, 3.977e-08, 7.596)], [], [(0, 1, 979, 978, 974), (1, 2, 981, 979), (2, 3, 983, 981), (3, 4, 985, 983), (4, 5, 987, 985), (5, 6, 989, 987), (6, 7, 991, 989), (7, 8, 992, 991), (8, 9, 990, 992), (9, 10, 988, 990), (10, 11, 986, 988), (11, 12, 984, 986), (12, 13, 982, 984), (13, 14, 980, 982), (14, 15, 977, 980), (15, 16, 975, 976, 977), (16, 17, 972, 975), (17, 18, 996, 972), (18, 19, 993, 996), (19, 20, 1000, 993), (20, 21, 998, 1000), (21, 22, 1002, 998), (22, 23, 1004, 1002), (23, 24, 1005, 1004), (24, 25, 1003, 1005), (25, 26, 1001, 1003), (26, 27, 999, 1001), (27, 28, 997, 999), (28, 29, 994, 997), (29, 30, 995, 994), (30, 31, 973, 995), (31, 0, 974, 973), (0, 31, 30, 29, 28, 27, 26, 25, 24, 23, 22, 21, 20, 19, 18, 17, 16, 1013, 1007, 1046, 1054, 1056, 1058, 1066, 1068, 1070, 1062, 1064, 1060, 1052, 1048, 1050, 1009, 1011), (32, 33, 34, 35), (36, 32, 35, 37), (38, 39, 33, 32), (33, 40, 41, 34), (34, 41, 42, 35), (43, 36, 37, 44), (45, 38, 32, 36), (35, 42, 46, 37), (47, 48, 39, 38), (33, 39, 48, 49, 50, 51, 52, 53, 54, 55, 56, 57, 58, 59, 60, 61, 62, 63, 64, 65, 66, 67, 68, 69, 70, 71, 72, 73, 74), (40, 33, 74, 75), (40, 76, 77, 41), (41, 77, 78, 42), (79, 43, 44, 80), (81, 45, 36, 43), (37, 46, 82, 44), (83, 47, 38, 45), (42, 78, 84, 46), (85, 86, 48, 47), (48, 86, 87, 88, 89, 90, 91, 92, 93, 94, 95, 96, 66, 65, 97, 98, 99, 100, 101, 102, 103, 104, 105, 106, 107, 108, 109, 110, 111, 112, 113, 49), (50, 49, 113, 177, 114, 115), (51, 50, 115, 116), (52, 51, 116, 117), (53, 52, 117, 118), (54, 53, 118, 119), (55, 54, 119, 120), (56, 55, 120, 121), (57, 56, 121, 122), (58, 57, 122, 123), (59, 58, 123, 124), (60, 59, 124, 125), (61, 60, 125, 126), (62, 61, 126, 127), (63, 62, 127, 128), (64, 63, 128, 129), (65, 64, 129, 190, 161, 97), (66, 130, 132, 67), (131, 68, 67, 132), (133, 69, 68, 131), (134, 70, 69, 133), (135, 71, 70, 134), (136, 72, 71, 135), (137, 73, 72, 136), (75, 74, 73, 137), (76, 40, 75, 138), (76, 139, 140, 77), (77, 140, 141, 78), (142, 79, 80, 143), (144, 81, 43, 79), (44, 82, 145, 80), (146, 83, 45, 81), (46, 84, 147, 82), (148, 85, 47, 83), (78, 141, 149, 84), (150, 87, 86, 85), (151, 88, 87, 150), (88, 152, 153, 89), (154, 90, 89, 153), (155, 91, 90, 154), (156, 92, 91, 155), (157, 93, 92, 156), (158, 94, 93, 157), (159, 95, 94, 158), (160, 96, 95, 159), (96, 160, 130, 66), (98, 97, 161, 162), (99, 98, 162, 163), (100, 99, 163, 164), (101, 100, 164, 165), (102, 101, 165, 166), (103, 102, 166, 167), (104, 103, 167, 168), (105, 104, 168, 169), (106, 105, 169, 170), (107, 106, 170, 171), (108, 107, 171, 172), (109, 108, 172, 173), (110, 109, 173, 174), (111, 110, 174, 175), (112, 111, 175, 176), (113, 112, 176, 177), (178, 179, 180, 181, 182, 183, 184, 185, 186, 187, 188, 189, 190, 129, 128, 127, 126, 125, 124, 123, 122, 121, 120, 119, 118, 117, 116, 115, 114), (191, 131, 132, 192), (193, 133, 131, 191), (194, 134, 133, 193), (195, 135, 134, 194), (196, 136, 135, 195), (197, 137, 136, 196), (138, 75, 137, 197), (139, 76, 138, 198), (139, 199, 200, 140), (140, 200, 201, 141), (202, 142, 143, 203), (204, 144, 79, 142), (80, 145, 205, 143), (206, 146, 81, 144), (82, 147, 207, 145), (208, 148, 83, 146), (84, 149, 209, 147), (210, 150, 85, 148), (141, 201, 211, 149), (212, 151, 150, 210), (213, 214, 88, 151), (214, 215, 152, 88), (152, 216, 217, 153), (218, 154, 153, 217), (219, 155, 154, 218), (220, 156, 155, 219), (221, 157, 156, 220), (222, 158, 157, 221), (223, 159, 158, 222), (224, 160, 159, 223), (225, 226, 227, 178, 114, 177, 176, 175, 174, 173, 172, 171, 170, 169, 168, 167, 166, 165, 164, 163, 162, 161, 190, 189, 228, 229, 230, 231, 232, 233, 234, 235), (178, 236, 237, 179), (179, 237, 238, 180), (180, 199, 239, 181), (181, 239, 240, 182), (182, 240, 241, 183), (183, 241, 242, 184), (184, 242, 243, 185), (185, 243, 244, 186), (186, 244, 245, 187), (187, 245, 246, 188), (247, 189, 188, 246), (160, 224, 248, 130), (249, 191, 192, 250), (192, 132, 130, 248), (251, 193, 191, 249), (252, 194, 193, 251), (253, 195, 194, 252), (254, 196, 195, 253), (255, 197, 196, 254), (198, 138, 197, 255), (199, 139, 198, 239), (199, 180, 256, 200), (200, 256, 257, 201), (258, 202, 203, 259), (260, 204, 142, 202), (143, 205, 261, 203), (262, 206, 144, 204), (145, 207, 263, 205), (264, 208, 146, 206), (147, 209, 265, 207), (266, 210, 148, 208), (149, 211, 267, 209), (201, 257, 268, 211), (269, 212, 210, 266), (270, 213, 151, 212), (271, 272, 214, 213), (272, 273, 215, 214), (215, 274, 216, 152), (216, 275, 276, 217), (277, 218, 217, 276), (278, 219, 218, 277), (279, 220, 219, 278), (280, 221, 220, 279), (281, 222, 221, 280), (282, 223, 222, 281), (283, 224, 223, 282), (284, 225, 235, 285), (225, 286, 287, 226), (226, 287, 288, 227), (227, 288, 236, 178), (289, 228, 189, 247), (228, 289, 290, 229), (229, 290, 291, 230), (230, 291, 292, 231), (231, 292, 293, 232), (232, 293, 294, 233), (233, 294, 295, 234), (234, 295, 285, 235), (236, 296, 297, 237), (237, 297, 298, 238), (180, 238, 299, 256), (239, 198, 255, 240), (240, 255, 254, 241), (241, 254, 253, 242), (242, 253, 252, 243), (243, 252, 251, 244), (244, 251, 249, 245), (245, 249, 250, 246), (300, 247, 246, 250), (224, 283, 300, 248), (248, 300, 250, 192), (256, 299, 301, 257), (302, 258, 259, 303), (304, 260, 202, 258), (203, 261, 305, 259), (306, 262, 204, 260), (205, 263, 307, 261), (308, 264, 206, 262), (207, 265, 309, 263), (310, 266, 208, 264), (209, 267, 311, 265), (211, 268, 312, 267), (257, 301, 313, 268), (314, 269, 266, 310), (315, 270, 212, 269), (316, 271, 213, 270), (317, 318, 272, 271), (318, 319, 273, 272), (273, 320, 274, 215), (274, 321, 275, 216), (275, 284, 285, 276), (295, 277, 276, 285), (294, 278, 277, 295), (293, 279, 278, 294), (292, 280, 279, 293), (291, 281, 280, 292), (290, 282, 281, 291), (289, 283, 282, 290), (322, 323, 225, 284), (323, 324, 286, 225), (286, 325, 326, 287), (287, 326, 327, 288), (288, 327, 296, 236), (283, 289, 247, 300), (296, 328, 329, 297), (297, 329, 330, 298), (238, 298, 331, 299), (299, 331, 332, 301), (333, 302, 303, 334), (335, 304, 258, 302), (259, 305, 336, 303), (337, 306, 260, 304), (261, 307, 338, 305), (339, 308, 262, 306), (263, 309, 340, 307), (341, 310, 264, 308), (265, 311, 342, 309), (267, 312, 343, 311), (268, 313, 344, 312), (301, 332, 345, 313), (346, 314, 310, 341), (347, 315, 269, 314), (348, 316, 270, 315), (349, 317, 271, 316), (350, 351, 318, 317), (351, 352, 319, 318), (319, 353, 320, 273), (320, 354, 321, 274), (321, 322, 284, 275), (355, 356, 323, 322), (356, 357, 324, 323), (324, 358, 325, 286), (325, 359, 360, 326), (326, 360, 361, 327), (327, 361, 328, 296), (362, 363, 329, 328), (363, 364, 330, 329), (298, 330, 365, 331), (331, 365, 366, 332), (367, 333, 334, 368), (369, 335, 302, 333), (303, 336, 368, 334), (370, 337, 304, 335), (305, 338, 371, 336), (372, 339, 306, 337), (307, 340, 373, 338), (374, 341, 308, 339), (309, 342, 375, 340), (311, 343, 376, 342), (312, 344, 377, 343), (313, 345, 378, 344), (332, 366, 379, 345), (380, 346, 341, 374), (381, 347, 314, 346), (382, 348, 315, 347), (383, 349, 316, 348), (384, 350, 317, 349), (385, 386, 351, 350), (386, 387, 352, 351), (352, 388, 353, 319), (353, 389, 354, 320), (354, 355, 322, 321), (390, 391, 356, 355), (391, 392, 357, 356), (357, 393, 358, 324), (358, 394, 359, 325), (395, 396, 360, 359), (396, 397, 361, 360), (397, 362, 328, 361), (398, 399, 363, 362), (399, 400, 364, 363), (364, 366, 365, 330), (401, 367, 368, 402), (403, 369, 333, 367), (404, 370, 335, 369), (336, 371, 402, 368), (405, 372, 337, 370), (338, 373, 406, 371), (407, 374, 339, 372), (340, 375, 408, 373), (342, 376, 409, 375), (343, 377, 410, 376), (344, 378, 411, 377), (345, 379, 412, 378), (400, 379, 366, 364), (413, 380, 374, 407), (414, 381, 346, 380), (415, 382, 347, 381), (416, 383, 348, 382), (417, 384, 349, 383), (418, 385, 350, 384), (385, 419, 387, 386), (387, 420, 388, 352), (388, 421, 389, 353), (389, 390, 355, 354), (422, 423, 391, 390), (423, 424, 392, 391), (392, 425, 393, 357), (393, 426, 394, 358), (427, 395, 359, 394), (428, 429, 396, 395), (429, 430, 397, 396), (430, 398, 362, 397), (431, 432, 399, 398), (432, 433, 400, 399), (434, 401, 402, 435), (436, 403, 367, 401), (437, 404, 369, 403), (438, 405, 370, 404), (371, 406, 435, 402), (439, 407, 372, 405), (373, 408, 440, 406), (375, 409, 441, 408), (376, 410, 442, 409), (377, 411, 443, 410), (378, 412, 444, 411), (433, 412, 379, 400), (445, 413, 407, 439), (446, 414, 380, 413), (447, 415, 381, 414), (448, 416, 382, 415), (449, 417, 383, 416), (450, 418, 384, 417), (418, 451, 419, 385), (419, 452, 420, 387), (420, 453, 421, 388), (421, 422, 390, 389), (454, 455, 423, 422), (455, 456, 424, 423), (424, 457, 425, 392), (425, 458, 426, 393), (459, 427, 394, 426), (460, 428, 395, 427), (461, 462, 429, 428), (430, 429, 463, 464), (398, 430, 464, 465), (431, 398, 465, 466), (432, 431, 466, 467), (468, 469, 433, 432), (470, 434, 435, 471), (472, 436, 401, 434), (473, 437, 403, 436), (474, 438, 404, 437), (475, 439, 405, 438), (406, 440, 471, 435), (408, 441, 476, 440), (409, 442, 477, 441), (410, 443, 478, 442), (411, 444, 479, 443), (469, 444, 412, 433), (480, 445, 439, 475), (481, 446, 413, 445), (482, 447, 414, 446), (483, 448, 415, 447), (484, 449, 416, 448), (485, 450, 417, 449), (450, 486, 451, 418), (451, 487, 452, 419), (452, 488, 453, 420), (453, 454, 422, 421), (489, 490, 455, 454), (490, 491, 456, 455), (456, 492, 457, 424), (457, 493, 458, 425), (494, 459, 426, 458), (495, 460, 427, 459), (496, 461, 428, 460), (462, 461, 497, 498), (429, 462, 498, 463), (498, 499, 464, 463), (499, 466, 465, 464), (468, 432, 467, 500), (467, 466, 501, 502), (503, 504, 469, 468), (505, 470, 471, 506), (507, 472, 434, 470), (508, 473, 436, 472), (509, 474, 437, 473), (510, 475, 438, 474), (440, 476, 506, 471), (441, 477, 511, 476), (442, 478, 512, 477), (443, 479, 513, 478), (504, 479, 444, 469), (514, 480, 475, 510), (515, 481, 445, 480), (516, 482, 446, 481), (517, 483, 447, 482), (518, 484, 448, 483), (519, 485, 449, 484), (485, 520, 486, 450), (486, 521, 487, 451), (487, 522, 488, 452), (488, 489, 454, 453), (523, 524, 490, 489), (524, 525, 491, 490), (491, 526, 492, 456), (492, 527, 493, 457), (528, 494, 458, 493), (529, 495, 459, 494), (530, 496, 460, 495), (531, 532, 461, 496), (461, 532, 533, 497), (498, 497, 534, 535), (499, 498, 535, 536), (466, 499, 536, 501), (503, 468, 500, 537), (500, 467, 502, 538), (539, 538, 502, 501), (540, 541, 504, 503), (542, 505, 506, 543), (544, 507, 470, 505), (545, 508, 472, 507), (546, 509, 473, 508), (547, 510, 474, 509), (476, 511, 543, 506), (477, 512, 548, 511), (478, 513, 549, 512), (541, 513, 479, 504), (550, 514, 510, 547), (551, 515, 480, 514), (552, 516, 481, 515), (553, 517, 482, 516), (554, 518, 483, 517), (555, 519, 484, 518), (519, 556, 520, 485), (520, 557, 521, 486), (521, 558, 522, 487), (522, 523, 489, 488), (559, 560, 524, 523), (560, 561, 525, 524), (525, 562, 526, 491), (526, 563, 527, 492), (563, 528, 493, 527), (564, 529, 494, 528), (565, 530, 495, 529), (566, 531, 496, 530), (567, 568, 532, 531), (532, 568, 569, 533), (497, 533, 570, 571, 572, 573, 574, 575, 576, 577, 534), (578, 535, 534, 577), (579, 580, 536, 535, 578, 581), (580, 539, 501, 536), (540, 503, 537, 582), (537, 500, 538, 583, 1071, 1069, 1067, 1065, 1057, 1055, 1053, 1045, 1006, 1012, 1014, 1018, 1022, 1026, 1030, 1036, 1038, 1042, 1043), (584, 583, 538, 539), (585, 586, 541, 540), (587, 542, 543, 588), (589, 544, 505, 542), (590, 545, 507, 544), (591, 546, 508, 545), (592, 547, 509, 546), (511, 548, 588, 543), (512, 549, 593, 548), (586, 549, 513, 541), (594, 550, 547, 592), (595, 551, 514, 550), (596, 552, 515, 551), (597, 553, 516, 552), (598, 554, 517, 553), (599, 555, 518, 554), (555, 600, 556, 519), (556, 601, 557, 520), (557, 602, 558, 521), (558, 559, 523, 522), (603, 604, 560, 559), (604, 605, 561, 560), (561, 606, 562, 525), (562, 607, 563, 526), (607, 564, 528, 563), (608, 565, 529, 564), (609, 566, 530, 565), (610, 567, 531, 566), (611, 612, 568, 567), (568, 612, 613, 569), (533, 569, 614, 615, 616, 617, 618, 619, 620, 570), (621, 622, 580, 579), (622, 584, 539, 580), (585, 540, 582, 623), (582, 537, 1043, 1040, 1034, 1032, 1028, 1024, 1020, 1016, 1010, 1008, 1049, 1047, 1051, 1059, 1063, 1061, 1071, 583, 624), (625, 624, 583, 584), (626, 627, 586, 585), (628, 587, 588, 629), (630, 589, 542, 587), (631, 590, 544, 589), (632, 591, 545, 590), (633, 592, 546, 591), (548, 593, 629, 588), (627, 593, 549, 586), (634, 594, 592, 633), (635, 595, 550, 594), (636, 596, 551, 595), (637, 597, 552, 596), (638, 598, 553, 597), (639, 599, 554, 598), (599, 640, 600, 555), (600, 641, 601, 556), (601, 642, 602, 557), (602, 603, 559, 558), (643, 644, 604, 603), (644, 645, 605, 604), (605, 646, 606, 561), (606, 647, 607, 562), (647, 608, 564, 607), (648, 609, 565, 608), (649, 610, 566, 609), (650, 611, 567, 610), (651, 652, 612, 611), (612, 652, 653, 613), (569, 613, 654, 655, 656, 657, 658, 659, 614), (660, 661, 622, 621), (661, 625, 584, 622), (662, 585, 623, 663), (623, 582, 624, 664), (665, 664, 624, 625), (666, 626, 585, 662), (667, 628, 627, 626), (628, 629, 593, 627), (667, 630, 587, 628), (668, 631, 589, 630), (669, 632, 590, 631), (670, 633, 591, 632), (671, 634, 633, 670), (672, 635, 594, 634), (673, 636, 595, 635), (674, 637, 596, 636), (675, 638, 597, 637), (676, 639, 598, 638), (639, 677, 640, 599), (640, 678, 641, 600), (641, 679, 642, 601), (642, 643, 603, 602), (680, 681, 644, 643), (681, 682, 645, 644), (645, 683, 646, 605), (646, 684, 647, 606), (684, 648, 608, 647), (685, 649, 609, 648), (686, 650, 610, 649), (687, 651, 611, 650), (688, 689, 652, 651), (652, 690, 691, 653), (613, 653, 692, 693, 694, 695, 696, 697, 698, 654), (699, 700, 661, 660, 701, 702), (700, 665, 625, 661), (703, 662, 663, 704), (663, 623, 664, 665), (705, 666, 662, 703), (706, 667, 626, 666), (706, 668, 630, 667), (707, 669, 631, 668), (708, 670, 632, 669), (709, 671, 670, 708), (710, 672, 634, 671), (711, 673, 635, 672), (712, 674, 636, 673), (713, 675, 637, 674), (714, 676, 638, 675), (676, 714, 677, 639), (677, 715, 678, 640), (678, 716, 679, 641), (679, 680, 643, 642), (717, 718, 681, 680), (718, 719, 682, 681), (682, 720, 683, 645), (683, 721, 684, 646), (721, 685, 648, 684), (722, 686, 649, 685), (723, 687, 650, 686), (724, 688, 651, 687), (725, 726, 689, 688), (689, 727, 690, 652), (690, 703, 704, 691), (653, 691, 699, 692), (693, 692, 699, 702), (691, 704, 700, 699), (704, 663, 665, 700), (727, 705, 703, 690), (728, 706, 666, 705), (728, 707, 668, 706), (729, 708, 669, 707), (730, 709, 708, 729), (731, 710, 671, 709), (732, 711, 672, 710), (733, 712, 673, 711), (734, 713, 674, 712), (735, 714, 675, 713), (714, 735, 715, 677), (715, 736, 716, 678), (716, 717, 680, 679), (737, 738, 718, 717), (738, 739, 719, 718), (719, 740, 720, 682), (720, 741, 721, 683), (741, 722, 685, 721), (742, 723, 686, 722), (743, 724, 687, 723), (744, 725, 688, 724), (725, 745, 730, 726), (726, 746, 727, 689), (746, 728, 705, 727), (746, 729, 707, 728), (726, 730, 729, 746), (745, 731, 709, 730), (747, 732, 710, 731), (748, 733, 711, 732), (749, 734, 712, 733), (750, 735, 713, 734), (735, 750, 736, 715), (736, 737, 717, 716), (751, 752, 738, 737), (752, 753, 739, 738), (739, 754, 740, 719), (740, 755, 741, 720), (755, 742, 722, 741), (756, 743, 723, 742), (757, 744, 724, 743), (744, 758, 745, 725), (758, 747, 731, 745), (759, 748, 732, 747), (760, 749, 733, 748), (751, 750, 734, 749), (750, 751, 737, 736), (752, 751, 749, 760), (753, 752, 760, 761), (753, 762, 754, 739), (754, 763, 755, 740), (763, 756, 742, 755), (764, 757, 743, 756), (757, 765, 758, 744), (765, 759, 747, 758), (761, 760, 748, 759), (762, 753, 761, 766), (762, 767, 763, 754), (767, 764, 756, 763), (764, 766, 765, 757), (766, 761, 759, 765), (767, 762, 766, 764), (952, 976, 975, 972, 996, 993, 1000, 998, 1002, 1004, 1005, 1003, 1001, 999, 997, 994, 995, 973, 974, 978, 953, 701, 660, 621, 579, 581), (954, 955, 956, 957, 958, 959, 960, 961, 962, 963, 953, 978, 979, 981, 983, 985, 987, 989, 991, 992, 990, 988, 986, 984, 982, 980, 977, 976, 952, 964, 965, 966, 967, 968, 969, 970, 971), (581, 578, 577, 576, 952), (953, 694, 693, 702, 701), (616, 615, 955, 954), (617, 616, 954, 971), (618, 617, 971, 970), (619, 618, 970, 969), (620, 619, 969, 968), (968, 967, 571, 570, 620), (572, 571, 967, 966), (573, 572, 966, 965), (574, 573, 965, 964), (575, 574, 964, 952), (695, 694, 953, 963), (697, 696, 963, 962), (698, 697, 962, 961), (655, 654, 698, 961, 960), (656, 655, 960, 959), (657, 656, 959, 958), (658, 657, 958, 957), (659, 658, 957, 956), (615, 614, 659, 956, 955), (576, 575, 952), (696, 695, 963), (768, 769, 770, 771, 772, 773, 774, 775, 776, 777, 778, 779, 780, 781, 782, 783, 784, 785, 786, 787, 788, 789, 790, 791, 792, 793, 794, 795), (796, 768, 795, 797), (769, 798, 799, 800, 801, 802, 803, 804, 805, 806, 787, 786, 807, 808, 809, 810, 811, 812, 813, 814, 815, 816, 817, 818, 819, 820, 821, 822, 823, 770), (875, 824, 825, 771, 770, 823), (772, 771, 825, 826), (773, 772, 826, 827), (774, 773, 827, 828), (775, 774, 828, 829), (776, 775, 829, 830), (777, 776, 830, 831), (778, 777, 831, 832), (779, 778, 832, 833), (780, 779, 833, 834), (781, 780, 834, 835), (782, 781, 835, 836), (783, 782, 836, 837), (784, 783, 837, 838), (785, 784, 838, 839), (786, 785, 839, 887, 859, 807), (787, 840, 842, 788), (841, 789, 788, 842), (843, 790, 789, 841), (844, 791, 790, 843), (845, 792, 791, 844), (846, 793, 792, 845), (847, 794, 793, 846), (797, 795, 794, 847), (848, 796, 797, 849), (798, 850, 851, 799), (852, 800, 799, 851), (853, 801, 800, 852), (854, 802, 801, 853), (855, 803, 802, 854), (856, 804, 803, 855), (857, 805, 804, 856), (858, 806, 805, 857), (806, 858, 840, 787), (808, 807, 859, 860), (809, 808, 860, 861), (810, 809, 861, 862), (811, 810, 862, 863), (812, 811, 863, 864), (813, 812, 864, 865), (814, 813, 865, 866), (815, 814, 866, 867), (816, 815, 867, 868), (817, 816, 868, 869), (818, 817, 869, 870), (819, 818, 870, 871), (820, 819, 871, 872), (821, 820, 872, 873), (822, 821, 873, 874), (823, 822, 874, 875), (876, 877, 878, 879, 880, 881, 882, 883, 884, 885, 886, 887, 839, 838, 837, 836, 835, 834, 833, 832, 831, 830, 829, 828, 827, 826, 825, 824), (888, 841, 842, 889), (890, 843, 841, 888), (891, 844, 843, 890), (892, 845, 844, 891), (893, 846, 845, 892), (894, 847, 846, 893), (849, 797, 847, 894), (895, 848, 849, 896), (850, 897, 898, 851), (899, 852, 851, 898), (900, 853, 852, 899), (901, 854, 853, 900), (902, 855, 854, 901), (903, 856, 855, 902), (904, 857, 856, 903), (905, 858, 857, 904), (906, 876, 824, 875, 874, 873, 872, 871, 870, 869, 868, 867, 866, 865, 864, 863, 862, 861, 860, 859, 887, 886, 907, 908, 909, 910, 911, 912, 913, 914), (877, 915, 916, 878), (878, 916, 917, 879), (879, 917, 918, 880), (880, 918, 919, 881), (881, 919, 920, 882), (882, 920, 921, 883), (883, 921, 922, 884), (884, 922, 923, 885), (924, 886, 885, 923), (840, 925, 889, 842), (858, 905, 925, 840), (926, 888, 889, 927), (928, 890, 888, 926), (929, 891, 890, 928), (930, 892, 891, 929), (931, 893, 892, 930), (932, 894, 893, 931), (896, 849, 894, 932), (915, 895, 896, 916), (897, 933, 934, 898), (935, 899, 898, 934), (936, 900, 899, 935), (937, 901, 900, 936), (938, 902, 901, 937), (939, 903, 902, 938), (940, 904, 903, 939), (941, 905, 904, 940), (942, 906, 914, 943), (944, 907, 886, 924), (907, 944, 945, 908), (908, 945, 946, 909), (909, 946, 947, 910), (910, 947, 948, 911), (911, 948, 949, 912), (912, 949, 950, 913), (913, 950, 943, 914), (916, 896, 932, 917), (917, 932, 931, 918), (918, 931, 930, 919), (919, 930, 929, 920), (920, 929, 928, 921), (921, 928, 926, 922), (922, 926, 927, 923), (951, 924, 923, 927), (905, 941, 951, 925), (925, 951, 927, 889), (933, 942, 943, 934), (950, 935, 934, 943), (949, 936, 935, 950), (948, 937, 936, 949), (947, 938, 937, 948), (946, 939, 938, 947), (945, 940, 939, 946), (944, 941, 940, 945), (941, 944, 924, 951), (1038, 1039, 1044, 1042), (1026, 1027, 1031, 1030), (1030, 1031, 1037, 1036), (1061, 1062, 1070, 1069, 1071), (1040, 1041, 1035, 1034), (1042, 1044, 1041, 1040, 1043), (1032, 1033, 1029, 1028), (1010, 1011, 1009, 1008), (1006, 1007, 1013, 1012), (1059, 1060, 1064, 1063), (1012, 1013, 1015, 1014), (1008, 1009, 1050, 1049), (1028, 1029, 1025, 1024), (1053, 1054, 1046, 1045), (1024, 1025, 1021, 1020), (1022, 1023, 1027, 1026), (1047, 1048, 1052, 1051), (1063, 1064, 1062, 1061), (1055, 1056, 1054, 1053), (1018, 1019, 1023, 1022), (1065, 1066, 1058, 1057), (1016, 1017, 1011, 1010), (1034, 1035, 1033, 1032), (1069, 1070, 1068, 1067), (1036, 1037, 1039, 1038), (1045, 1046, 1007, 1006), (1049, 1050, 1048, 1047), (1067, 1068, 1066, 1065), (1020, 1021, 1017, 1016), (1014, 1015, 1019, 1018), (1011, 1017, 1021, 1025, 1029, 1033, 1035, 1041, 1044, 1039, 1037, 1031, 1027, 1023, 1019, 1015, 1013, 16, 15, 14, 13, 12, 11, 10, 9, 8, 7, 6, 5, 4, 3, 2, 1, 0), (1051, 1052, 1060, 1059), (1057, 1058, 1056, 1055)])
me_cube.materials.append(mat_material)
me_cube.use_remesh_preserve_volume = False
me_cube.use_remesh_preserve_attributes = False
me_cube.use_mirror_vertex_groups = False
me_cube.update()

# ---- objects
ob_cube = bpy.data.objects.new('Cube', me_cube)
ob_camera = bpy.data.objects.new('Camera', cam_camera)

# ---- transforms, parenting, visibility, modifiers, constraints
ob_cube.location = (0.0, 0.0, 0.6517)
ob_cube.scale = (2.075, 2.002, 0.3302)
ob_cube.lock_rotations_4d = False
ob_cube.empty_display_type = 'ARROWS'
ob_cube.lineart.crease_threshold = 0.0
ob_camera.location = (7.481, -6.508, 5.344)
ob_camera.rotation_euler = (1.109, 0.0, 0.8149)
ob_camera.lock_rotations_4d = False
ob_camera.empty_display_type = 'ARROWS'
ob_camera.color = (0.0, 0.0, 0.0, 0.0)
ob_camera.display_type = 'WIRE'
ob_camera.lineart.crease_threshold = 0.0

# ---- collection membership
col_collection_1.objects.link(ob_cube)
col_collection_1.objects.link(ob_camera)

# ---- scene / render settings (as saved in the file)
scene.camera = ob_camera
scene.frame_start = 1; scene.frame_end = 250; scene.frame_set(1)
scene.render.engine = 'BLENDER_EEVEE_NEXT'
scene.render.resolution_percentage = 50
scene.render.dither_intensity = 0.0
scene.cycles.use_denoising = False
scene.cycles.samples = 128
scene.cycles.sampling_pattern = 'TABULATED_SOBOL'
scene.cycles.use_adaptive_sampling = False
scene.cycles.use_light_tree = False
scene.cycles.blur_glossy = 0.0
scene.cycles.sample_clamp_indirect = 0.0
scene.view_settings.view_transform = 'Standard'
bpy.context.view_layer.update()

# ---- added for rendering (the .blend has no usable light): sun
light_auto_sun = bpy.data.lights.new('AutoSun', 'SUN')
light_auto_sun.energy = 3.0
light_auto_sun.angle = 0.0523599
ob_auto_sun = bpy.data.objects.new('AutoSun', light_auto_sun)
scene.collection.objects.link(ob_auto_sun)
ob_auto_sun.rotation_euler = (0.872665, 0.174533, 0.523599)
bpy.context.view_layer.update()
